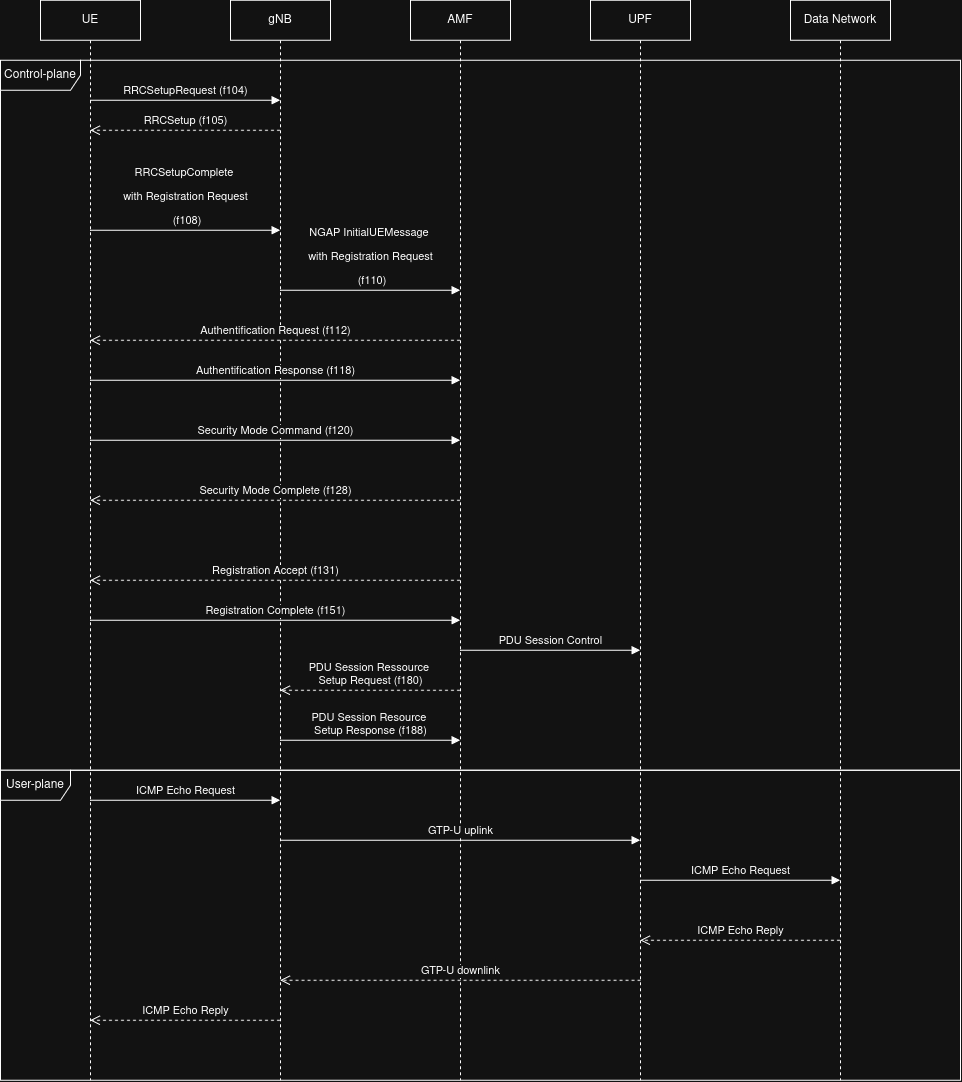

The diagram above was exported from draw.io. Its source (the exported page's mxGraphModel, read from the mxfile embedded in the PNG):
<mxGraphModel dx="1214" dy="663" grid="1" gridSize="10" guides="1" tooltips="1" connect="1" arrows="1" fold="1" page="1" pageScale="1" pageWidth="850" pageHeight="1100" math="0" shadow="0">
  <root>
    <mxCell id="0" />
    <mxCell id="1" parent="0" />
    <mxCell id="o1egnM_reChKMWNJlM0H-1" parent="1" style="shape=umlLifeline;perimeter=lifelinePerimeter;whiteSpace=wrap;html=1;container=1;dropTarget=0;collapsible=0;recursiveResize=0;outlineConnect=0;portConstraint=eastwest;newEdgeStyle={&quot;edgeStyle&quot;:&quot;sequenceEdgeStyle&quot;,&quot;libavoidRouting&quot;:0,&quot;curved&quot;:0,&quot;rounded&quot;:0};" value="UE" vertex="1">
      <mxGeometry height="1080" width="100" x="140" y="100" as="geometry" />
    </mxCell>
    <mxCell id="o1egnM_reChKMWNJlM0H-2" parent="1" style="shape=umlLifeline;perimeter=lifelinePerimeter;whiteSpace=wrap;html=1;container=1;dropTarget=0;collapsible=0;recursiveResize=0;outlineConnect=0;portConstraint=eastwest;newEdgeStyle={&quot;edgeStyle&quot;:&quot;sequenceEdgeStyle&quot;,&quot;libavoidRouting&quot;:0,&quot;curved&quot;:0,&quot;rounded&quot;:0};" value="gNB" vertex="1">
      <mxGeometry height="1080" width="100" x="330" y="100" as="geometry" />
    </mxCell>
    <mxCell id="o1egnM_reChKMWNJlM0H-3" parent="1" style="shape=umlLifeline;perimeter=lifelinePerimeter;whiteSpace=wrap;html=1;container=1;dropTarget=0;collapsible=0;recursiveResize=0;outlineConnect=0;portConstraint=eastwest;newEdgeStyle={&quot;edgeStyle&quot;:&quot;sequenceEdgeStyle&quot;,&quot;libavoidRouting&quot;:0,&quot;curved&quot;:0,&quot;rounded&quot;:0};" value="AMF" vertex="1">
      <mxGeometry height="1080" width="100" x="510" y="100" as="geometry" />
    </mxCell>
    <mxCell id="o1egnM_reChKMWNJlM0H-4" parent="1" style="shape=umlLifeline;perimeter=lifelinePerimeter;whiteSpace=wrap;html=1;container=1;dropTarget=0;collapsible=0;recursiveResize=0;outlineConnect=0;portConstraint=eastwest;newEdgeStyle={&quot;edgeStyle&quot;:&quot;sequenceEdgeStyle&quot;,&quot;libavoidRouting&quot;:0,&quot;curved&quot;:0,&quot;rounded&quot;:0};" value="&lt;div&gt;UPF&lt;/div&gt;" vertex="1">
      <mxGeometry height="1080" width="100" x="690" y="100" as="geometry" />
    </mxCell>
    <mxCell id="o1egnM_reChKMWNJlM0H-5" parent="1" style="shape=umlLifeline;perimeter=lifelinePerimeter;whiteSpace=wrap;html=1;container=1;dropTarget=0;collapsible=0;recursiveResize=0;outlineConnect=0;portConstraint=eastwest;newEdgeStyle={&quot;edgeStyle&quot;:&quot;sequenceEdgeStyle&quot;,&quot;libavoidRouting&quot;:0,&quot;curved&quot;:0,&quot;rounded&quot;:0};" value="Data Network" vertex="1">
      <mxGeometry height="1080" width="100" x="890" y="100" as="geometry" />
    </mxCell>
    <mxCell id="o1egnM_reChKMWNJlM0H-6" edge="1" parent="1" source="o1egnM_reChKMWNJlM0H-1" style="html=1;verticalAlign=bottom;endArrow=block;edgeStyle=sequenceEdgeStyle;libavoidRouting=0;curved=0;rounded=0;" target="o1egnM_reChKMWNJlM0H-2" value="RRCSetupRequest (f104)">
      <mxGeometry relative="1" width="80" as="geometry">
        <Array as="points">
          <mxPoint x="250.0119047619047" y="200" />
        </Array>
        <mxPoint x="230" y="200" as="sourcePoint" />
        <mxPoint x="310" y="200" as="targetPoint" />
      </mxGeometry>
    </mxCell>
    <mxCell id="o1egnM_reChKMWNJlM0H-7" edge="1" parent="1" source="o1egnM_reChKMWNJlM0H-2" style="html=1;verticalAlign=bottom;endArrow=open;dashed=1;endSize=8;edgeStyle=sequenceEdgeStyle;libavoidRouting=0;curved=0;rounded=0;" target="o1egnM_reChKMWNJlM0H-1" value="RRCSetup (f105)">
      <mxGeometry relative="1" as="geometry">
        <Array as="points">
          <mxPoint x="284.7619047619047" y="230" />
        </Array>
        <mxPoint x="360" y="230" as="sourcePoint" />
        <mxPoint x="280" y="230" as="targetPoint" />
      </mxGeometry>
    </mxCell>
    <mxCell id="o1egnM_reChKMWNJlM0H-8" edge="1" parent="1" source="o1egnM_reChKMWNJlM0H-1" style="html=1;verticalAlign=bottom;endArrow=block;edgeStyle=sequenceEdgeStyle;libavoidRouting=0;curved=0;rounded=0;" target="o1egnM_reChKMWNJlM0H-2" value="&lt;p&gt;RRCSetupComplete&amp;nbsp;&lt;/p&gt;&lt;p&gt;with Registration Request&lt;/p&gt;&amp;nbsp;(f108)">
      <mxGeometry relative="1" width="80" as="geometry">
        <Array as="points">
          <mxPoint x="284.7619047619047" y="330" />
        </Array>
        <mxPoint x="220" y="330" as="sourcePoint" />
        <mxPoint x="300" y="330" as="targetPoint" />
      </mxGeometry>
    </mxCell>
    <mxCell id="o1egnM_reChKMWNJlM0H-9" edge="1" parent="1" source="o1egnM_reChKMWNJlM0H-2" style="html=1;verticalAlign=bottom;endArrow=block;edgeStyle=sequenceEdgeStyle;libavoidRouting=0;curved=0;rounded=0;" target="o1egnM_reChKMWNJlM0H-3" value="&lt;p&gt;NGAP InitialUEMessage&amp;nbsp;&lt;/p&gt;&lt;p&gt;with Registration Request&lt;/p&gt;&amp;nbsp;(f110)">
      <mxGeometry relative="1" width="80" as="geometry">
        <Array as="points">
          <mxPoint x="464.7419047619046" y="390" />
        </Array>
        <mxPoint x="404.98" y="390" as="sourcePoint" />
        <mxPoint x="484.98" y="390" as="targetPoint" />
      </mxGeometry>
    </mxCell>
    <mxCell id="o1egnM_reChKMWNJlM0H-10" edge="1" parent="1" source="o1egnM_reChKMWNJlM0H-3" style="html=1;verticalAlign=bottom;endArrow=open;dashed=1;endSize=8;edgeStyle=sequenceEdgeStyle;libavoidRouting=0;curved=0;rounded=0;" target="o1egnM_reChKMWNJlM0H-1" value="Authentification Request (f112)">
      <mxGeometry relative="1" as="geometry">
        <Array as="points">
          <mxPoint x="374.5999999999999" y="440" />
        </Array>
        <mxPoint x="540" y="440" as="sourcePoint" />
        <mxPoint x="460" y="440" as="targetPoint" />
      </mxGeometry>
    </mxCell>
    <mxCell id="o1egnM_reChKMWNJlM0H-11" edge="1" parent="1" source="o1egnM_reChKMWNJlM0H-1" style="html=1;verticalAlign=bottom;endArrow=block;edgeStyle=sequenceEdgeStyle;libavoidRouting=0;curved=0;rounded=0;" target="o1egnM_reChKMWNJlM0H-3" value="Authentification Response (f118)">
      <mxGeometry relative="1" width="80" as="geometry">
        <Array as="points">
          <mxPoint x="379.9999999999999" y="480" />
        </Array>
        <mxPoint x="280.79999999999995" y="480" as="sourcePoint" />
        <mxPoint x="360.79999999999995" y="480" as="targetPoint" />
      </mxGeometry>
    </mxCell>
    <mxCell id="o1egnM_reChKMWNJlM0H-12" edge="1" parent="1" source="o1egnM_reChKMWNJlM0H-1" style="html=1;verticalAlign=bottom;endArrow=block;edgeStyle=sequenceEdgeStyle;libavoidRouting=0;curved=0;rounded=0;" target="o1egnM_reChKMWNJlM0H-3" value="Security Mode Command (f120)">
      <mxGeometry relative="1" width="80" as="geometry">
        <Array as="points">
          <mxPoint x="239.75" y="540" />
        </Array>
        <mxPoint x="210" y="540" as="sourcePoint" />
        <mxPoint x="290" y="540" as="targetPoint" />
      </mxGeometry>
    </mxCell>
    <mxCell id="o1egnM_reChKMWNJlM0H-13" edge="1" parent="1" source="o1egnM_reChKMWNJlM0H-3" style="html=1;verticalAlign=bottom;endArrow=open;dashed=1;endSize=8;edgeStyle=sequenceEdgeStyle;libavoidRouting=0;curved=0;rounded=0;" target="o1egnM_reChKMWNJlM0H-1" value="Security Mode Complete (f128)">
      <mxGeometry relative="1" as="geometry">
        <Array as="points">
          <mxPoint x="464.75" y="600" />
        </Array>
        <mxPoint x="450" y="600" as="sourcePoint" />
        <mxPoint x="370" y="600" as="targetPoint" />
      </mxGeometry>
    </mxCell>
    <mxCell id="o1egnM_reChKMWNJlM0H-14" edge="1" parent="1" source="o1egnM_reChKMWNJlM0H-3" style="html=1;verticalAlign=bottom;endArrow=open;dashed=1;endSize=8;edgeStyle=sequenceEdgeStyle;libavoidRouting=0;curved=0;rounded=0;" target="o1egnM_reChKMWNJlM0H-1" value="Registration Accept (f131)">
      <mxGeometry relative="1" as="geometry">
        <Array as="points">
          <mxPoint x="474.75" y="680" />
        </Array>
        <mxPoint x="470" y="680" as="sourcePoint" />
        <mxPoint x="390" y="680" as="targetPoint" />
      </mxGeometry>
    </mxCell>
    <mxCell id="o1egnM_reChKMWNJlM0H-15" edge="1" parent="1" source="o1egnM_reChKMWNJlM0H-1" style="html=1;verticalAlign=bottom;endArrow=block;edgeStyle=sequenceEdgeStyle;libavoidRouting=0;curved=0;rounded=0;" target="o1egnM_reChKMWNJlM0H-3" value="Registration Complete (f151)">
      <mxGeometry relative="1" width="80" as="geometry">
        <Array as="points">
          <mxPoint x="374.7619047619047" y="720" />
        </Array>
        <mxPoint x="220" y="720" as="sourcePoint" />
        <mxPoint x="300" y="720" as="targetPoint" />
      </mxGeometry>
    </mxCell>
    <mxCell id="o1egnM_reChKMWNJlM0H-16" parent="1" style="shape=umlFrame;whiteSpace=wrap;html=1;pointerEvents=0;width=80;height=30;" value="Control-plane" vertex="1">
      <mxGeometry height="710" width="960" x="100" y="160" as="geometry" />
    </mxCell>
    <mxCell id="o1egnM_reChKMWNJlM0H-17" edge="1" parent="1" source="o1egnM_reChKMWNJlM0H-1" style="html=1;verticalAlign=bottom;endArrow=block;edgeStyle=sequenceEdgeStyle;libavoidRouting=0;curved=0;rounded=0;" target="o1egnM_reChKMWNJlM0H-2" value="ICMP Echo Request">
      <mxGeometry relative="1" width="80" as="geometry">
        <Array as="points">
          <mxPoint x="244.75" y="900" />
        </Array>
        <mxPoint x="220" y="900" as="sourcePoint" />
        <mxPoint x="300" y="900" as="targetPoint" />
      </mxGeometry>
    </mxCell>
    <mxCell id="o1egnM_reChKMWNJlM0H-18" edge="1" parent="1" source="o1egnM_reChKMWNJlM0H-2" style="html=1;verticalAlign=bottom;endArrow=block;edgeStyle=sequenceEdgeStyle;libavoidRouting=0;curved=0;rounded=0;" target="o1egnM_reChKMWNJlM0H-4" value="GTP-U uplink">
      <mxGeometry relative="1" width="80" as="geometry">
        <Array as="points">
          <mxPoint x="469.5" y="940" />
        </Array>
        <mxPoint x="410" y="940" as="sourcePoint" />
        <mxPoint x="490" y="940" as="targetPoint" />
      </mxGeometry>
    </mxCell>
    <mxCell id="o1egnM_reChKMWNJlM0H-19" edge="1" parent="1" source="o1egnM_reChKMWNJlM0H-4" style="html=1;verticalAlign=bottom;endArrow=block;edgeStyle=sequenceEdgeStyle;libavoidRouting=0;curved=0;rounded=0;" target="o1egnM_reChKMWNJlM0H-5" value="ICMP Echo Request">
      <mxGeometry relative="1" width="80" as="geometry">
        <Array as="points">
          <mxPoint x="814.75" y="980" />
        </Array>
        <mxPoint x="810" y="980" as="sourcePoint" />
        <mxPoint x="890" y="980" as="targetPoint" />
      </mxGeometry>
    </mxCell>
    <mxCell id="o1egnM_reChKMWNJlM0H-20" edge="1" parent="1" source="o1egnM_reChKMWNJlM0H-5" style="html=1;verticalAlign=bottom;endArrow=open;dashed=1;endSize=8;edgeStyle=sequenceEdgeStyle;libavoidRouting=0;curved=0;rounded=0;" target="o1egnM_reChKMWNJlM0H-4" value="ICMP Echo Reply">
      <mxGeometry relative="1" as="geometry">
        <Array as="points">
          <mxPoint x="889.75" y="1040" />
        </Array>
        <mxPoint x="920" y="1040" as="sourcePoint" />
        <mxPoint x="840" y="1040" as="targetPoint" />
      </mxGeometry>
    </mxCell>
    <mxCell id="o1egnM_reChKMWNJlM0H-21" edge="1" parent="1" style="html=1;verticalAlign=bottom;endArrow=open;dashed=1;endSize=8;edgeStyle=sequenceEdgeStyle;libavoidRouting=0;curved=0;rounded=0;" target="o1egnM_reChKMWNJlM0H-2" value="GTP-U downlink">
      <mxGeometry relative="1" as="geometry">
        <Array as="points">
          <mxPoint x="649.75" y="1080" />
        </Array>
        <mxPoint x="740" y="1080" as="sourcePoint" />
        <mxPoint x="660" y="1080" as="targetPoint" />
      </mxGeometry>
    </mxCell>
    <mxCell id="o1egnM_reChKMWNJlM0H-23" edge="1" parent="1" source="o1egnM_reChKMWNJlM0H-2" style="html=1;verticalAlign=bottom;endArrow=open;dashed=1;endSize=8;edgeStyle=sequenceEdgeStyle;libavoidRouting=0;curved=0;rounded=0;" target="o1egnM_reChKMWNJlM0H-1" value="ICMP Echo Reply">
      <mxGeometry relative="1" as="geometry">
        <Array as="points">
          <mxPoint x="309.75" y="1120" />
        </Array>
        <mxPoint x="320" y="1120" as="sourcePoint" />
        <mxPoint x="240" y="1120" as="targetPoint" />
      </mxGeometry>
    </mxCell>
    <mxCell id="o1egnM_reChKMWNJlM0H-24" parent="1" style="shape=umlFrame;whiteSpace=wrap;html=1;pointerEvents=0;width=70;height=30;" value="User-plane" vertex="1">
      <mxGeometry height="310" width="960" x="100" y="870" as="geometry" />
    </mxCell>
    <mxCell id="o1egnM_reChKMWNJlM0H-25" edge="1" parent="1" source="o1egnM_reChKMWNJlM0H-3" style="html=1;verticalAlign=bottom;endArrow=block;edgeStyle=sequenceEdgeStyle;libavoidRouting=0;curved=0;rounded=0;" target="o1egnM_reChKMWNJlM0H-4" value="PDU Session Control">
      <mxGeometry relative="1" width="80" as="geometry">
        <Array as="points">
          <mxPoint x="609.9642857142858" y="750" />
        </Array>
        <mxPoint x="580" y="750" as="sourcePoint" />
        <mxPoint x="660" y="750" as="targetPoint" />
      </mxGeometry>
    </mxCell>
    <mxCell id="o1egnM_reChKMWNJlM0H-27" edge="1" parent="1" source="o1egnM_reChKMWNJlM0H-3" style="html=1;verticalAlign=bottom;endArrow=open;dashed=1;endSize=8;edgeStyle=sequenceEdgeStyle;libavoidRouting=0;curved=0;rounded=0;" target="o1egnM_reChKMWNJlM0H-2" value="PDU Session Ressource&amp;nbsp;&lt;br&gt;Setup Request (f180)">
      <mxGeometry relative="1" as="geometry">
        <Array as="points">
          <mxPoint x="469.83333333333337" y="790" />
        </Array>
        <mxPoint x="510" y="790" as="sourcePoint" />
        <mxPoint x="430" y="790" as="targetPoint" />
      </mxGeometry>
    </mxCell>
    <mxCell id="o1egnM_reChKMWNJlM0H-28" edge="1" parent="1" source="o1egnM_reChKMWNJlM0H-2" style="html=1;verticalAlign=bottom;endArrow=block;edgeStyle=sequenceEdgeStyle;libavoidRouting=0;curved=0;rounded=0;" target="o1egnM_reChKMWNJlM0H-3" value="PDU Session Resource&amp;nbsp;&lt;br&gt;Setup Response (f188)">
      <mxGeometry relative="1" width="80" as="geometry">
        <Array as="points">
          <mxPoint x="469.83333333333337" y="840" />
        </Array>
        <mxPoint x="410" y="840" as="sourcePoint" />
        <mxPoint x="490" y="840" as="targetPoint" />
      </mxGeometry>
    </mxCell>
  </root>
</mxGraphModel>